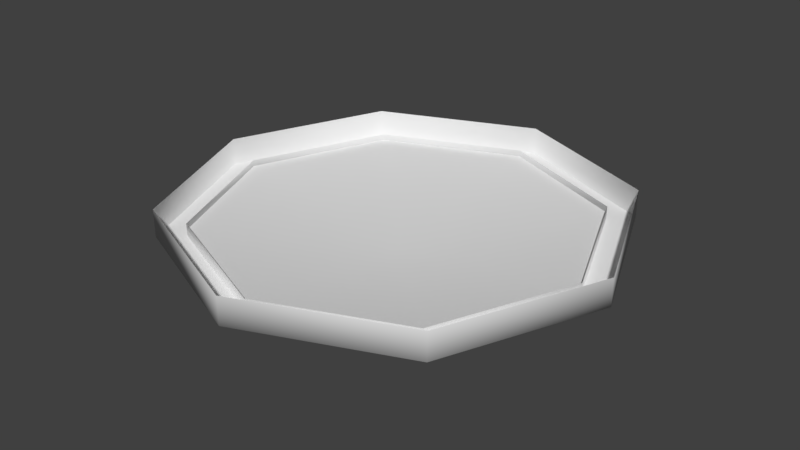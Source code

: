 # Source: ceiling-light.blend  (saved by Blender 2.78.0; exported with 4.5.12 LTS)
import bpy
from mathutils import Matrix  # noqa: F401  (used for matrix-valued properties, if any)

bpy.ops.wm.read_factory_settings(use_empty=True)
scene = bpy.context.scene
scene.name = 'Scene'

# ---- collections
col_collection_1 = bpy.data.collections.new('Collection 1'); scene.collection.children.link(col_collection_1)

# ---- world
world_world = bpy.data.worlds.new('World'); scene.world = world_world
world_world.color = (0.05088, 0.05088, 0.05088)
world_world.use_sun_shadow = False
world_world.sun_shadow_jitter_overblur = 0.0
world_world.cycles.sampling_method = 'MANUAL'

# ---- meshes
me_cylinder_002 = bpy.data.meshes.new('Cylinder.002')
me_cylinder_002.from_pydata([(-3.725e-07, 1.0, 0.003706), (0.7071, 0.7071, 0.003706), (1.0, 3.735e-07, 0.003706), (0.7071, -0.7071, 0.003706), (-4.6e-07, -1.0, 0.003706), (-0.7071, -0.7071, 0.003706), (-1.0, 4.292e-07, 0.003706), (-0.7071, 0.7071, 0.003706), (3.278e-06, -3.338e-06, -0.02965)], [], [(0, 8, 7), (7, 8, 6), (4, 8, 3), (8, 2, 3), (6, 8, 5), (2, 8, 1), (5, 8, 4), (1, 8, 0)])
me_cylinder_002.polygons.foreach_set('use_smooth', [True] * 8)
_uv = me_cylinder_002.uv_layers.new(name='UVMap')
_uv.uv.foreach_set('vector', [0.2994, 0.9843, 0.5, 0.5, 0.7006, 0.9843, 0.7006, 0.9843, 0.5, 0.5, 0.9843, 0.7006, 0.7006, 0.01573, 0.5, 0.5, 0.2994, 0.01573, 0.5, 0.5, 0.01573, 0.2994, 0.2994, 0.01573, 0.9843, 0.7006, 0.5, 0.5, 0.9843, 0.2994, 0.01573, 0.2994, 0.5, 0.5, 0.01573, 0.7006, 0.9843, 0.2994, 0.5, 0.5, 0.7006, 0.01573, 0.01573, 0.7006, 0.5, 0.5, 0.2994, 0.9843])
me_cylinder_002.use_remesh_preserve_volume = False
me_cylinder_002.use_remesh_preserve_attributes = False
me_cylinder_002.use_mirror_vertex_groups = False
me_cylinder_002.update()
me_cylinder_001 = bpy.data.meshes.new('Cylinder.001')
me_cylinder_001.from_pydata([(4.657e-08, 1.0, -0.04487), (4.657e-08, 1.0, 0.07996), (0.7071, 0.7071, -0.04487), (0.7071, 0.7071, 0.07996), (1.0, -5.302e-08, -0.04487), (1.0, -5.302e-08, 0.07996), (0.7071, -0.7071, -0.04487), (0.7071, -0.7071, 0.07996), (-4.086e-08, -1.0, -0.04487), (-4.086e-08, -1.0, 0.07996), (-0.7071, -0.7071, -0.04487), (-0.7071, -0.7071, 0.07996), (-1.0, 2.612e-09, -0.04487), (-1.0, 2.612e-09, 0.07996), (-0.7071, 0.7071, -0.04487), (-0.7071, 0.7071, 0.07996), (0.8732, -4.748e-08, 0.009783), (0.8732, -4.748e-08, -0.04487), (0.6174, -0.6174, -0.04487), (0.6174, -0.6174, 0.009783), (-2.977e-08, -0.8732, 0.009783), (-2.977e-08, -0.8732, -0.04487), (-0.6174, -0.6174, -0.04487), (-0.6174, -0.6174, 0.009783), (-0.6174, 0.6174, -0.04487), (-0.6174, 0.6174, 0.009783), (-0.8732, 1.099e-09, 0.009783), (-0.8732, 1.099e-09, -0.04487), (0.6174, 0.6174, 0.009783), (0.6174, 0.6174, -0.04487), (4.657e-08, 0.8732, -0.04487), (4.657e-08, 0.8732, 0.009783)], [], [(0, 1, 3, 2), (2, 3, 5, 4), (4, 5, 7, 6), (6, 7, 9, 8), (8, 9, 11, 10), (10, 11, 13, 12), (12, 13, 15, 14), (14, 15, 1, 0), (0, 2, 4, 17, 29, 30, 24, 27, 12, 14), (24, 25, 26, 27), (17, 16, 28, 29), (27, 26, 23, 22), (18, 19, 16, 17), (21, 20, 19, 18), (30, 31, 25, 24), (29, 28, 31, 30), (22, 23, 20, 21), (12, 27, 22, 21, 18, 17, 4, 6, 8, 10)])
me_cylinder_001.polygons.foreach_set('use_smooth', [1, 1, 1, 1, 1, 1, 1, 1, 0, 1, 1, 1, 1, 1, 1, 1, 1, 0])
_uv = me_cylinder_001.uv_layers.new(name='UVMap')
_uv.uv.foreach_set('vector', [0.7886, 0.2225, 0.835, 0.2225, 0.835, 0.5206, 0.7886, 0.5206, 0.7886, 0.5206, 0.835, 0.5206, 0.835, 0.7314, 0.7886, 0.7314, 0.9037, 0.5206, 0.8573, 0.5206, 0.8573, 0.3098, 0.9037, 0.3098, 0.9037, 0.3098, 0.8573, 0.3098, 0.8573, 0.01168, 0.9037, 0.01168, 0.7663, 0.7314, 0.7199, 0.7314, 0.7199, 0.5206, 0.7663, 0.5206, 0.7663, 0.5206, 0.7199, 0.5206, 0.7199, 0.2225, 0.7663, 0.2225, 0.7663, 0.2225, 0.7199, 0.2225, 0.7199, 0.01168, 0.7663, 0.01168, 0.7886, 0.01168, 0.835, 0.01168, 0.835, 0.2225, 0.7886, 0.2225, 0.01115, 0.2225, 0.2122, 0.01168, 0.4966, 0.01168, 0.4785, 0.05733, 0.2303, 0.05733, 0.05468, 0.2414, 0.05468, 0.5017, 0.2303, 0.6857, 0.2122, 0.7314, 0.01115, 0.5206, 0.8573, 0.8043, 0.8776, 0.8043, 0.8776, 0.9883, 0.8573, 0.9883, 0.926, 0.1957, 0.9463, 0.1957, 0.9463, 0.456, 0.926, 0.456, 0.9889, 0.6401, 0.9685, 0.6401, 0.9685, 0.456, 0.9889, 0.456, 0.926, 0.01168, 0.9463, 0.01168, 0.9463, 0.1957, 0.926, 0.1957, 0.9889, 0.1957, 0.9685, 0.1957, 0.9685, 0.01168, 0.9889, 0.01168, 0.8573, 0.544, 0.8776, 0.544, 0.8776, 0.8043, 0.8573, 0.8043, 0.926, 0.456, 0.9463, 0.456, 0.9463, 0.6401, 0.926, 0.6401, 0.9889, 0.456, 0.9685, 0.456, 0.9685, 0.1957, 0.9889, 0.1957, 0.2122, 0.7314, 0.2303, 0.6857, 0.4785, 0.6857, 0.6541, 0.5017, 0.6541, 0.2414, 0.4785, 0.05733, 0.4966, 0.01168, 0.6977, 0.2225, 0.6977, 0.5206, 0.4966, 0.7314])
me_cylinder_001.use_remesh_preserve_volume = False
me_cylinder_001.use_remesh_preserve_attributes = False
me_cylinder_001.use_mirror_vertex_groups = False
me_cylinder_001.update()

# ---- objects
ob_light = bpy.data.objects.new('light', me_cylinder_002)
ob_cylinder = bpy.data.objects.new('Cylinder', me_cylinder_001)

# ---- transforms, parenting, visibility, modifiers, constraints
ob_light.location = (4.312e-08, -4.679e-08, 0.0168)
ob_light.scale = (0.1173, 0.1173, 0.5419)
ob_light.lineart.crease_threshold = 0.0
ob_cylinder.location = (-6.832e-09, 3.402e-09, 0.02139)
ob_cylinder.scale = (0.1343, 0.1343, 0.1343)
ob_cylinder.lineart.crease_threshold = 0.0

# ---- collection membership
col_collection_1.objects.link(ob_light)
col_collection_1.objects.link(ob_cylinder)

# ---- scene / render settings (as saved in the file)
scene.frame_start = 1; scene.frame_end = 250; scene.frame_set(2)
scene.render.engine = 'BLENDER_EEVEE_NEXT'
scene.render.resolution_percentage = 50
scene.render.dither_intensity = 0.0
scene.cycles.use_denoising = False
scene.cycles.samples = 128
scene.cycles.sampling_pattern = 'TABULATED_SOBOL'
scene.cycles.light_sampling_threshold = 0.0
scene.cycles.use_adaptive_sampling = False
scene.cycles.use_light_tree = False
scene.cycles.blur_glossy = 0.0
scene.cycles.sample_clamp_indirect = 0.0
scene.view_settings.view_transform = 'Standard'
bpy.context.view_layer.update()

# ---- added for rendering (the .blend has no active camera and no usable light): camera, sun
cam_auto = bpy.data.cameras.new('AutoCamera')
cam_auto.lens = 50.0
cam_auto.sensor_width = 36.0
cam_auto.clip_end = 1000.0
ob_auto_camera = bpy.data.objects.new('AutoCamera', cam_auto)
scene.collection.objects.link(ob_auto_camera)
ob_auto_camera.location = (0.352762, -0.423314, 0.29864)
ob_auto_camera.rotation_euler = (1.09748, -7.21219e-08, 0.694738)
scene.camera = ob_auto_camera
light_auto_sun = bpy.data.lights.new('AutoSun', 'SUN')
light_auto_sun.energy = 3.0
light_auto_sun.angle = 0.0523599
ob_auto_sun = bpy.data.objects.new('AutoSun', light_auto_sun)
scene.collection.objects.link(ob_auto_sun)
ob_auto_sun.rotation_euler = (0.872665, 0.174533, 0.523599)
bpy.context.view_layer.update()
